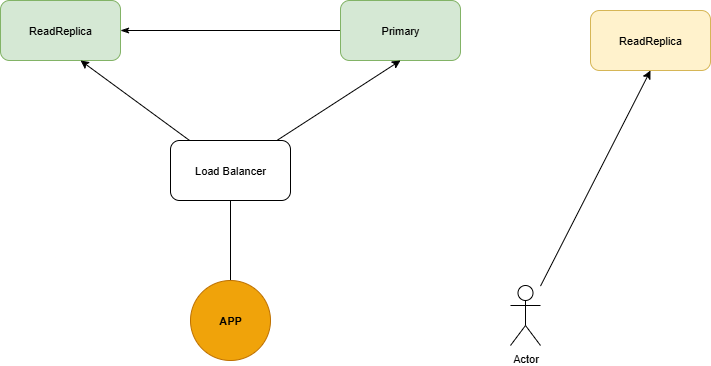

The diagram above was exported from draw.io. Its source (the exported page's mxGraphModel, read from the mxfile embedded in the PNG):
<mxGraphModel dx="872" dy="437" grid="1" gridSize="10" guides="1" tooltips="1" connect="1" arrows="1" fold="1" page="1" pageScale="1" pageWidth="1400" pageHeight="850" math="0" shadow="0">
  <root>
    <mxCell id="0" />
    <mxCell id="1" parent="0" />
    <mxCell id="EC9PAI1cZFiwPfyzc8wY-1" value="ReadReplica" style="rounded=1;whiteSpace=wrap;html=1;fontFamily=Helvetica;fontSize=11;labelBackgroundColor=none;fillColor=#d5e8d4;strokeColor=#82b366;" vertex="1" parent="1">
      <mxGeometry x="90" y="140" width="120" height="60" as="geometry" />
    </mxCell>
    <mxCell id="EC9PAI1cZFiwPfyzc8wY-9" style="edgeStyle=none;shape=connector;rounded=0;orthogonalLoop=1;jettySize=auto;html=1;strokeColor=default;align=center;verticalAlign=middle;fontFamily=Helvetica;fontSize=11;fontColor=default;labelBackgroundColor=default;endArrow=classicThin;endFill=1;" edge="1" parent="1" source="EC9PAI1cZFiwPfyzc8wY-2" target="EC9PAI1cZFiwPfyzc8wY-1">
      <mxGeometry relative="1" as="geometry" />
    </mxCell>
    <mxCell id="EC9PAI1cZFiwPfyzc8wY-2" value="Primary" style="rounded=1;whiteSpace=wrap;html=1;fontFamily=Helvetica;fontSize=11;labelBackgroundColor=none;fillColor=#d5e8d4;strokeColor=#82b366;" vertex="1" parent="1">
      <mxGeometry x="430" y="140" width="120" height="60" as="geometry" />
    </mxCell>
    <mxCell id="EC9PAI1cZFiwPfyzc8wY-8" style="edgeStyle=none;shape=connector;rounded=0;orthogonalLoop=1;jettySize=auto;html=1;entryX=0.5;entryY=1;entryDx=0;entryDy=0;strokeColor=default;align=center;verticalAlign=middle;fontFamily=Helvetica;fontSize=11;fontColor=default;labelBackgroundColor=default;endArrow=classic;endFill=1;" edge="1" parent="1" source="EC9PAI1cZFiwPfyzc8wY-4" target="EC9PAI1cZFiwPfyzc8wY-2">
      <mxGeometry relative="1" as="geometry" />
    </mxCell>
    <mxCell id="EC9PAI1cZFiwPfyzc8wY-4" value="Load Balancer" style="rounded=1;whiteSpace=wrap;html=1;fontFamily=Helvetica;fontSize=11;fontColor=default;labelBackgroundColor=default;" vertex="1" parent="1">
      <mxGeometry x="260" y="280" width="120" height="60" as="geometry" />
    </mxCell>
    <mxCell id="EC9PAI1cZFiwPfyzc8wY-6" style="edgeStyle=none;shape=connector;rounded=0;orthogonalLoop=1;jettySize=auto;html=1;entryX=0.5;entryY=1;entryDx=0;entryDy=0;strokeColor=default;align=center;verticalAlign=middle;fontFamily=Helvetica;fontSize=11;fontColor=default;labelBackgroundColor=default;endArrow=none;endFill=0;" edge="1" parent="1" source="EC9PAI1cZFiwPfyzc8wY-5" target="EC9PAI1cZFiwPfyzc8wY-4">
      <mxGeometry relative="1" as="geometry" />
    </mxCell>
    <mxCell id="EC9PAI1cZFiwPfyzc8wY-5" value="APP" style="ellipse;whiteSpace=wrap;html=1;aspect=fixed;fontFamily=Helvetica;fontSize=11;labelBackgroundColor=none;fillColor=#f0a30a;strokeColor=#BD7000;fontColor=#000000;fontStyle=1" vertex="1" parent="1">
      <mxGeometry x="280" y="420" width="80" height="80" as="geometry" />
    </mxCell>
    <mxCell id="EC9PAI1cZFiwPfyzc8wY-7" style="edgeStyle=none;shape=connector;rounded=0;orthogonalLoop=1;jettySize=auto;html=1;entryX=0.667;entryY=1;entryDx=0;entryDy=0;entryPerimeter=0;strokeColor=default;align=center;verticalAlign=middle;fontFamily=Helvetica;fontSize=11;fontColor=default;labelBackgroundColor=default;endArrow=classic;endFill=1;" edge="1" parent="1" source="EC9PAI1cZFiwPfyzc8wY-4" target="EC9PAI1cZFiwPfyzc8wY-1">
      <mxGeometry relative="1" as="geometry" />
    </mxCell>
    <mxCell id="EC9PAI1cZFiwPfyzc8wY-13" style="edgeStyle=none;shape=connector;rounded=0;orthogonalLoop=1;jettySize=auto;html=1;entryX=0.5;entryY=1;entryDx=0;entryDy=0;strokeColor=default;align=center;verticalAlign=middle;fontFamily=Helvetica;fontSize=11;fontColor=default;labelBackgroundColor=default;endArrow=classic;endFill=1;" edge="1" parent="1" source="EC9PAI1cZFiwPfyzc8wY-10" target="EC9PAI1cZFiwPfyzc8wY-11">
      <mxGeometry relative="1" as="geometry" />
    </mxCell>
    <mxCell id="EC9PAI1cZFiwPfyzc8wY-10" value="Actor" style="shape=umlActor;verticalLabelPosition=bottom;verticalAlign=top;html=1;outlineConnect=0;fontFamily=Helvetica;fontSize=11;fontColor=default;labelBackgroundColor=default;" vertex="1" parent="1">
      <mxGeometry x="600" y="425" width="30" height="60" as="geometry" />
    </mxCell>
    <mxCell id="EC9PAI1cZFiwPfyzc8wY-11" value="ReadReplica" style="rounded=1;whiteSpace=wrap;html=1;fontFamily=Helvetica;fontSize=11;labelBackgroundColor=none;fillColor=#fff2cc;strokeColor=#d6b656;" vertex="1" parent="1">
      <mxGeometry x="680" y="150" width="120" height="60" as="geometry" />
    </mxCell>
  </root>
</mxGraphModel>